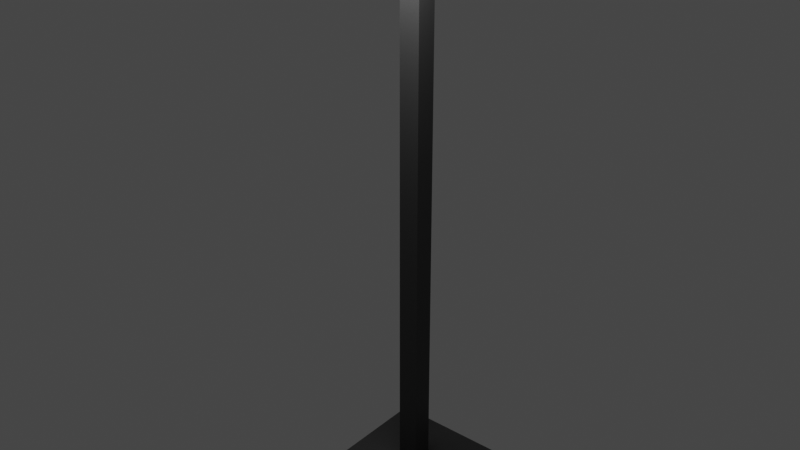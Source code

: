 # Source: Lightstand.blend  (saved by Blender 3.5.10; exported with 4.5.12 LTS)
import bpy
from mathutils import Matrix  # noqa: F401  (used for matrix-valued properties, if any)

bpy.ops.wm.read_factory_settings(use_empty=True)
scene = bpy.context.scene
scene.name = 'Scene'

# ---- materials (node trees are filled in below, after node groups)
mat_material_001 = bpy.data.materials.new('Material.001')
mat_material_001.use_transparent_shadow = False
mat_material_002 = bpy.data.materials.new('Material.002')
mat_material_002.use_transparent_shadow = False

# ---- material node trees
mat_material_001.use_nodes = True; mat_material_001.node_tree.nodes.clear()
_N = mat_material_001.node_tree.nodes; _L = mat_material_001.node_tree.links
n0 = _N.new('ShaderNodeBsdfPrincipled'); n0.name = 'Principled BSDF'; n0.location = (10, 300)
n0.distribution = 'GGX'
n0.subsurface_method = 'RANDOM_WALK_SKIN'
n0.inputs[0].default_value = (0.02815, 0.02815, 0.02815, 1.0)
n0.inputs[3].default_value = 1.45
n0.inputs[27].default_value = (0.0, 0.0, 0.0, 1.0)
n0.inputs[28].default_value = 1.0
n1 = _N.new('ShaderNodeOutputMaterial'); n1.name = 'Material Output'; n1.location = (300, 300)
_L.new(n0.outputs[0], n1.inputs[0])
n1.is_active_output = True
mat_material_002.use_nodes = True; mat_material_002.node_tree.nodes.clear()
_N = mat_material_002.node_tree.nodes; _L = mat_material_002.node_tree.links
n0 = _N.new('ShaderNodeBsdfPrincipled'); n0.name = 'Principled BSDF'; n0.location = (10, 300)
n0.distribution = 'GGX'
n0.subsurface_method = 'RANDOM_WALK_SKIN'
n0.inputs[3].default_value = 1.45
n0.inputs[28].default_value = 15.4
n1 = _N.new('ShaderNodeOutputMaterial'); n1.name = 'Material Output'; n1.location = (300, 300)
_L.new(n0.outputs[0], n1.inputs[0])
n1.is_active_output = True

# ---- world
world_world = bpy.data.worlds.new('World'); scene.world = world_world
world_world.use_nodes = True; world_world.node_tree.nodes.clear()
_N = world_world.node_tree.nodes; _L = world_world.node_tree.links
n0 = _N.new('ShaderNodeOutputWorld'); n0.name = 'World Output'; n0.location = (300, 300)
n1 = _N.new('ShaderNodeBackground'); n1.name = 'Background'; n1.location = (10, 300)
n1.inputs[0].default_value = (0.05088, 0.05088, 0.05088, 1.0)
_L.new(n1.outputs[0], n0.inputs[0])
n0.is_active_output = True
world_world.color = (0.05088, 0.05088, 0.05088)
world_world.use_sun_shadow = False
world_world.sun_shadow_jitter_overblur = 0.0

# ---- meshes
me_plane_012 = bpy.data.meshes.new('Plane.012')
me_plane_012.from_pydata([(-1.0, -1.0, 0.0), (1.0, -1.0, 0.0), (-1.0, 1.0, 0.0), (1.0, 1.0, 0.0), (-0.168, -0.168, 0.1114), (0.168, -0.168, 0.1114), (-0.168, 0.168, 0.1114), (0.168, 0.168, 0.1114), (-1.0, 1.0, 0.1114), (-1.0, -1.0, 0.1114), (1.0, -1.0, 0.1114), (1.0, 1.0, 0.1114), (-0.168, -0.168, 9.246), (0.168, -0.168, 9.246), (-0.168, 0.168, 9.246), (0.168, 0.168, 9.246), (-0.168, 0.168, 9.124), (0.168, 0.168, 9.124), (0.168, -0.168, 9.124), (-0.168, -0.168, 9.124), (1.339, -0.168, 9.246), (1.339, 0.168, 9.246), (1.339, -0.168, 9.124), (1.339, 0.168, 9.124), (-1.339, 0.168, 9.246), (-1.339, -0.168, 9.246), (-1.339, 0.168, 9.124), (-1.339, -0.168, 9.124), (-0.168, -1.729, 9.246), (0.168, -1.729, 9.246), (0.168, -1.729, 9.124), (-0.168, -1.729, 9.124), (1.339, -1.729, 9.124), (1.339, -1.729, 9.246), (-1.339, -1.729, 9.246), (-1.339, -1.729, 9.124)], [], [(0, 2, 3, 1), (17, 16, 14, 15), (1, 3, 11, 10), (2, 0, 9, 8), (3, 2, 8, 11), (0, 1, 10, 9), (4, 6, 8, 9), (5, 4, 9, 10), (7, 5, 10, 11), (6, 7, 11, 8), (12, 13, 15, 14), (22, 20, 33, 32), (12, 25, 34, 28), (14, 16, 26, 24), (6, 4, 19, 16), (5, 7, 17, 18), (4, 5, 18, 19), (7, 6, 16, 17), (22, 23, 21, 20), (15, 13, 20, 21), (18, 17, 23, 22), (17, 15, 21, 23), (26, 27, 25, 24), (12, 14, 24, 25), (20, 13, 29, 33), (16, 19, 27, 26), (31, 30, 29, 28), (29, 30, 32, 33), (31, 28, 34, 35), (25, 27, 35, 34), (27, 19, 31, 35), (18, 22, 32, 30), (19, 18, 30, 31), (13, 12, 28, 29)])
me_plane_012.polygons.foreach_set('material_index', [0, 0, 0, 0, 0, 0, 0, 0, 0, 0, 0, 0, 0, 0, 0, 0, 0, 0, 0, 0, 0, 0, 0, 0, 0, 0, 0, 0, 0, 0, 1, 1, 1, 0])
_uv = me_plane_012.uv_layers.new(name='UVMap')
_uv.uv.foreach_set('vector', [0.0, 0.0, 0.0, 1.0, 1.0, 1.0, 1.0, 0.0, 0.584, 0.584, 0.416, 0.584, 0.416, 0.584, 0.584, 0.584, 1.0, 0.0, 1.0, 1.0, 1.0, 1.0, 1.0, 0.0, 0.0, 1.0, 0.0, 0.0, 0.0, 0.0, 0.0, 1.0, 1.0, 1.0, 0.0, 1.0, 0.0, 1.0, 1.0, 1.0, 0.0, 0.0, 1.0, 0.0, 1.0, 0.0, 0.0, 0.0, 0.416, 0.416, 0.416, 0.584, 0.0, 1.0, 0.0, 0.0, 0.584, 0.416, 0.416, 0.416, 0.0, 0.0, 1.0, 0.0, 0.584, 0.584, 0.584, 0.416, 1.0, 0.0, 1.0, 1.0, 0.416, 0.584, 0.584, 0.584, 1.0, 1.0, 0.0, 1.0, 0.416, 0.416, 0.584, 0.416, 0.584, 0.584, 0.416, 0.584, 0.584, 0.416, 0.584, 0.416, 0.584, 0.416, 0.584, 0.416, 0.416, 0.416, 0.416, 0.416, 0.416, 0.416, 0.416, 0.416, 0.416, 0.584, 0.416, 0.584, 0.416, 0.584, 0.416, 0.584, 0.416, 0.584, 0.416, 0.416, 0.416, 0.416, 0.416, 0.584, 0.584, 0.416, 0.584, 0.584, 0.584, 0.584, 0.584, 0.416, 0.416, 0.416, 0.584, 0.416, 0.584, 0.416, 0.416, 0.416, 0.584, 0.584, 0.416, 0.584, 0.416, 0.584, 0.584, 0.584, 0.584, 0.416, 0.584, 0.584, 0.584, 0.584, 0.584, 0.416, 0.584, 0.584, 0.584, 0.416, 0.584, 0.416, 0.584, 0.584, 0.584, 0.416, 0.584, 0.584, 0.584, 0.584, 0.584, 0.416, 0.584, 0.584, 0.584, 0.584, 0.584, 0.584, 0.584, 0.584, 0.416, 0.584, 0.416, 0.416, 0.416, 0.416, 0.416, 0.584, 0.416, 0.416, 0.416, 0.584, 0.416, 0.584, 0.416, 0.416, 0.584, 0.416, 0.584, 0.416, 0.584, 0.416, 0.584, 0.416, 0.416, 0.584, 0.416, 0.416, 0.416, 0.416, 0.416, 0.584, 0.416, 0.416, 0.584, 0.416, 0.584, 0.416, 0.416, 0.416, 0.584, 0.416, 0.584, 0.416, 0.584, 0.416, 0.584, 0.416, 0.416, 0.416, 0.416, 0.416, 0.416, 0.416, 0.416, 0.416, 0.416, 0.416, 0.416, 0.416, 0.416, 0.416, 0.416, 0.416, 0.416, 0.416, 0.416, 0.416, 0.416, 0.416, 0.416, 0.416, 0.584, 0.416, 0.584, 0.416, 0.584, 0.416, 0.584, 0.416, 0.416, 0.416, 0.584, 0.416, 0.584, 0.416, 0.416, 0.416, 0.584, 0.416, 0.416, 0.416, 0.416, 0.416, 0.584, 0.416])
me_plane_012.materials.append(mat_material_001)
me_plane_012.materials.append(mat_material_002)
me_plane_012.update()

# ---- objects
ob_lightstand_col = bpy.data.objects.new('Lightstand-col', me_plane_012)

# ---- transforms, parenting, visibility, modifiers, constraints
ob_lightstand_col.location = (0.0, 0.0, 0.0)
ob_lightstand_col.scale = (0.1656, 0.1656, 0.1656)

# ---- collection membership
scene.collection.objects.link(ob_lightstand_col)

# ---- scene / render settings (as saved in the file)
scene.frame_start = 1; scene.frame_end = 250; scene.frame_set(1)
scene.render.engine = 'BLENDER_EEVEE_NEXT'
scene.cycles.sampling_pattern = 'TABULATED_SOBOL'
scene.view_settings.view_transform = 'Filmic'
bpy.context.view_layer.update()

# ---- added for rendering (the .blend has no active camera): camera
cam_auto = bpy.data.cameras.new('AutoCamera')
cam_auto.lens = 50.0
cam_auto.sensor_width = 36.0
cam_auto.clip_end = 1000.0
ob_auto_camera = bpy.data.objects.new('AutoCamera', cam_auto)
scene.collection.objects.link(ob_auto_camera)
ob_auto_camera.location = (1.5327, -1.89961, 1.99157)
ob_auto_camera.rotation_euler = (1.09748, -7.21219e-08, 0.694738)
scene.camera = ob_auto_camera
bpy.context.view_layer.update()
